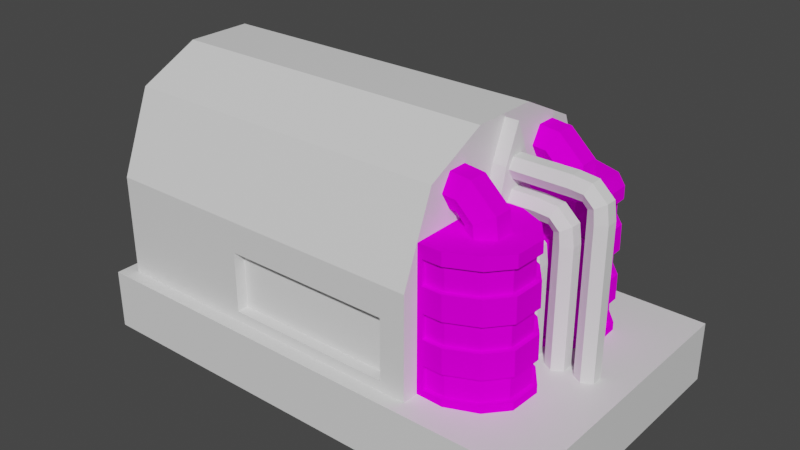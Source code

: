 # Source: Generator.blend  (saved by Blender 3.3.6; exported with 4.5.12 LTS)
import bpy
from mathutils import Matrix  # noqa: F401  (used for matrix-valued properties, if any)

bpy.ops.wm.read_factory_settings(use_empty=True)
scene = bpy.context.scene
scene.name = 'Scene'

# ---- collections
col_collection = bpy.data.collections.new('Collection'); scene.collection.children.link(col_collection)

# ---- images (referenced by path relative to the original .blend; pixels are not part of the script)
import os
ASSET_DIR = os.environ.get("B2B_ASSET_DIR", "")  # directory of the original .blend (textures are referenced by path, not embedded)
HERE = os.path.dirname(os.path.abspath(__file__))  # packed textures are extracted next to this script under _unpacked/

def load_image(name, relpath, width, height, colorspace="sRGB"):
    """Load a texture the original file referenced (path relative to the .blend, or extracted next to this script)."""
    p = next((c for c in (os.path.join(HERE, relpath), os.path.join(ASSET_DIR, relpath)) if relpath and os.path.exists(c)), "")
    if p:
        img = bpy.data.images.load(p, check_existing=True)
        img.name = name
    else:  # same state as the original file: an image datablock whose file is absent (Cycles renders it pink)
        img = bpy.data.images.new(name, width, height)
        img.source = "FILE"
        img.filepath = "//" + (relpath or name)
    img.colorspace_settings.name = colorspace
    return img
img_backpack_image = load_image('Backpack_Image', 'Backpack_Image.png', 1024, 1024, 'sRGB')
img_backpack_power_image = load_image('Backpack_Power_Image', 'Backpack_Power_Image.png', 1024, 1024, 'sRGB')
img_weapon__image = load_image('Weapon _Image', '', 1024, 1024, 'sRGB')
img_weapon_top_image = load_image('Weapon_Top_Image', 'Weapon_Top_Image.png', 1024, 1024, 'sRGB')
img_weapon_bottom_image = load_image('Weapon Bottom Image', 'Weapon Bottom Image.png', 1024, 1024, 'sRGB')

# ---- materials (node trees are filled in below, after node groups)
mat_material = bpy.data.materials.new('Material')
mat_material.alpha_threshold = 0.0
mat_material.use_transparent_shadow = False
mat_material.roughness = 0.5
mat_material.line_color = (0.0, 0.0, 0.0, 1.0)
mat_backpack_material = bpy.data.materials.new('Backpack_Material')
mat_backpack_material.use_transparent_shadow = False
mat_backpack_power_material = bpy.data.materials.new('Backpack_Power_Material')
mat_backpack_power_material.use_transparent_shadow = False
mat_weapon_material = bpy.data.materials.new('Weapon_Material')
mat_weapon_material.use_transparent_shadow = False
mat_weapon_top_material = bpy.data.materials.new('Weapon_Top_Material')
mat_weapon_top_material.use_transparent_shadow = False
mat_weapon_bottom_material = bpy.data.materials.new('Weapon_Bottom_Material')
mat_weapon_bottom_material.use_transparent_shadow = False

# ---- material node trees
mat_material.use_nodes = True; mat_material.node_tree.nodes.clear()
_N = mat_material.node_tree.nodes; _L = mat_material.node_tree.links
n0 = _N.new('ShaderNodeOutputMaterial'); n0.name = 'Material Output'; n0.location = (300, 300)
n1 = _N.new('ShaderNodeBsdfPrincipled'); n1.name = 'Principled BSDF'; n1.location = (10, 300)
n1.distribution = 'GGX'
n1.subsurface_method = 'RANDOM_WALK_SKIN'
n1.inputs[3].default_value = 1.45
n1.inputs[27].default_value = (0.0, 0.0, 0.0, 1.0)
n1.inputs[28].default_value = 1.0
_L.new(n1.outputs[0], n0.inputs[0])
n0.is_active_output = True
mat_backpack_material.use_nodes = True; mat_backpack_material.node_tree.nodes.clear()
_N = mat_backpack_material.node_tree.nodes; _L = mat_backpack_material.node_tree.links
n0 = _N.new('ShaderNodeBsdfPrincipled'); n0.name = 'Principled BSDF'; n0.location = (10, 300)
n0.distribution = 'GGX'
n0.subsurface_method = 'RANDOM_WALK_SKIN'
n0.inputs[3].default_value = 1.45
n0.inputs[13].default_value = 0.0
n0.inputs[27].default_value = (0.0, 0.0, 0.0, 1.0)
n0.inputs[28].default_value = 1.0
n1 = _N.new('ShaderNodeOutputMaterial'); n1.name = 'Material Output'; n1.location = (300, 300)
n2 = _N.new('ShaderNodeTexImage'); n2.name = 'Image Texture'; n2.location = (-280, 280)
n2.image = img_backpack_image
_L.new(n0.outputs[0], n1.inputs[0])
_L.new(n2.outputs[0], n0.inputs[0])
n1.is_active_output = True
mat_backpack_power_material.use_nodes = True; mat_backpack_power_material.node_tree.nodes.clear()
_N = mat_backpack_power_material.node_tree.nodes; _L = mat_backpack_power_material.node_tree.links
n0 = _N.new('ShaderNodeBsdfPrincipled'); n0.name = 'Principled BSDF'; n0.location = (10, 300)
n0.distribution = 'GGX'
n0.subsurface_method = 'RANDOM_WALK_SKIN'
n0.inputs[3].default_value = 1.45
n0.inputs[13].default_value = 0.0
n0.inputs[27].default_value = (0.0, 0.0, 0.0, 1.0)
n0.inputs[28].default_value = 1.0
n1 = _N.new('ShaderNodeOutputMaterial'); n1.name = 'Material Output'; n1.location = (300, 300)
n2 = _N.new('ShaderNodeTexImage'); n2.name = 'Image Texture'; n2.location = (-280, 280)
n2.image = img_backpack_power_image
_L.new(n0.outputs[0], n1.inputs[0])
_L.new(n2.outputs[0], n0.inputs[0])
n1.is_active_output = True
mat_weapon_material.use_nodes = True; mat_weapon_material.node_tree.nodes.clear()
_N = mat_weapon_material.node_tree.nodes; _L = mat_weapon_material.node_tree.links
n0 = _N.new('ShaderNodeBsdfPrincipled'); n0.name = 'Principled BSDF'; n0.location = (10, 300)
n0.distribution = 'GGX'
n0.subsurface_method = 'RANDOM_WALK_SKIN'
n0.inputs[3].default_value = 1.45
n0.inputs[13].default_value = 0.0
n0.inputs[27].default_value = (0.0, 0.0, 0.0, 1.0)
n0.inputs[28].default_value = 1.0
n1 = _N.new('ShaderNodeOutputMaterial'); n1.name = 'Material Output'; n1.location = (300, 300)
n2 = _N.new('ShaderNodeTexImage'); n2.name = 'Image Texture'; n2.location = (-280, 280)
n2.image = img_weapon__image
_L.new(n0.outputs[0], n1.inputs[0])
_L.new(n2.outputs[0], n0.inputs[0])
n1.is_active_output = True
mat_weapon_top_material.use_nodes = True; mat_weapon_top_material.node_tree.nodes.clear()
_N = mat_weapon_top_material.node_tree.nodes; _L = mat_weapon_top_material.node_tree.links
n0 = _N.new('ShaderNodeBsdfPrincipled'); n0.name = 'Principled BSDF'; n0.location = (10, 300)
n0.distribution = 'GGX'
n0.subsurface_method = 'RANDOM_WALK_SKIN'
n0.inputs[3].default_value = 1.45
n0.inputs[13].default_value = 0.0
n0.inputs[27].default_value = (0.0, 0.0, 0.0, 1.0)
n0.inputs[28].default_value = 1.0
n1 = _N.new('ShaderNodeOutputMaterial'); n1.name = 'Material Output'; n1.location = (300, 300)
n2 = _N.new('ShaderNodeTexImage'); n2.name = 'Image Texture'; n2.location = (-280, 280)
n2.image = img_weapon_top_image
_L.new(n0.outputs[0], n1.inputs[0])
_L.new(n2.outputs[0], n0.inputs[0])
n1.is_active_output = True
mat_weapon_bottom_material.use_nodes = True; mat_weapon_bottom_material.node_tree.nodes.clear()
_N = mat_weapon_bottom_material.node_tree.nodes; _L = mat_weapon_bottom_material.node_tree.links
n0 = _N.new('ShaderNodeBsdfPrincipled'); n0.name = 'Principled BSDF'; n0.location = (10, 300)
n0.distribution = 'GGX'
n0.subsurface_method = 'RANDOM_WALK_SKIN'
n0.inputs[3].default_value = 1.45
n0.inputs[13].default_value = 0.0
n0.inputs[27].default_value = (0.0, 0.0, 0.0, 1.0)
n0.inputs[28].default_value = 1.0
n1 = _N.new('ShaderNodeOutputMaterial'); n1.name = 'Material Output'; n1.location = (300, 300)
n2 = _N.new('ShaderNodeTexImage'); n2.name = 'Image Texture'; n2.location = (-280, 280)
n2.image = img_weapon_bottom_image
_L.new(n0.outputs[0], n1.inputs[0])
_L.new(n2.outputs[0], n0.inputs[0])
n1.is_active_output = True

# ---- world
world_world = bpy.data.worlds.new('World'); scene.world = world_world
world_world.use_nodes = True; world_world.node_tree.nodes.clear()
_N = world_world.node_tree.nodes; _L = world_world.node_tree.links
n0 = _N.new('ShaderNodeOutputWorld'); n0.name = 'World Output'; n0.location = (300, 300)
n1 = _N.new('ShaderNodeBackground'); n1.name = 'Background'; n1.location = (10, 300)
n1.inputs[0].default_value = (0.05088, 0.05088, 0.05088, 1.0)
_L.new(n1.outputs[0], n0.inputs[0])
n0.is_active_output = True
world_world.color = (0.05088, 0.05088, 0.05088)
world_world.use_sun_shadow = False
world_world.sun_shadow_jitter_overblur = 0.0

# ---- meshes
me_cube = bpy.data.meshes.new('Cube')
me_cube.from_pydata([(3.622, 4.191, 1.0), (8.023, 4.65, -1.0), (3.622, -4.191, 1.0), (-2.797, -3.821, 1.345), (8.023, -4.65, -1.0), (-2.797, -3.821, 3.345), (-7.564, 4.191, 1.0), (-8.023, 4.65, -1.0), (-7.564, -4.191, 1.0), (2.797, -3.821, 1.345), (-8.023, -4.65, -1.0), (2.797, -3.821, 3.345), (8.023, -4.65, 1.0), (-8.023, -4.65, 1.0), (8.023, 4.65, 1.0), (-8.023, 4.65, 1.0), (3.622, -4.191, 4.355), (-7.564, -4.191, 4.355), (3.622, 4.191, 4.355), (-7.564, 4.191, 4.355), (3.622, -3.118, 7.046), (-7.564, -3.118, 7.046), (3.622, 3.118, 7.046), (-7.564, 3.118, 7.046), (3.622, -1.11, 8.032), (-7.564, -1.11, 8.032), (3.622, 1.11, 8.032), (-7.564, 1.11, 8.032), (-2.797, -4.191, 1.345), (2.797, -4.191, 1.345), (2.797, -4.191, 3.345), (-2.797, -4.191, 3.345)], [], [(6, 8, 17, 19), (4, 12, 13, 10), (10, 13, 15, 7), (7, 1, 4, 10), (1, 14, 12, 4), (7, 15, 14, 1), (2, 8, 13, 12), (0, 2, 12, 14), (8, 6, 15, 13), (6, 0, 14, 15), (18, 19, 23, 22), (29, 2, 16, 30), (30, 16, 17, 8, 2, 29, 28, 31), (0, 6, 19, 18), (2, 0, 18, 16), (23, 21, 25, 27), (16, 18, 22, 20), (19, 17, 21, 23), (17, 16, 20, 21), (26, 27, 25, 24), (21, 20, 24, 25), (22, 23, 27, 26), (20, 22, 26, 24), (3, 5, 31, 28), (3, 9, 11, 5), (11, 9, 29, 30), (29, 9, 3, 28), (31, 5, 11, 30)])
me_cube.polygons.foreach_set('material_index', [0, 0, 0, 0, 0, 0, 0, 0, 0, 0, 0, 0, 0, 0, 0, 0, 0, 0, 0, 0, 0, 0, 0, 1, 1, 1, 1, 1])
_uv = me_cube.uv_layers.new(name='UVMap')
_uv.uv.foreach_set('vector', [0.8679, 0.5123, 0.8679, 0.7377, 0.8679, 0.7377, 0.8679, 0.5123, 0.375, 0.75, 0.625, 0.75, 0.625, 1.0, 0.375, 1.0, 0.375, 0.0, 0.625, 0.0, 0.625, 0.25, 0.375, 0.25, 0.125, 0.5, 0.375, 0.5, 0.375, 0.75, 0.125, 0.75, 0.375, 0.5, 0.625, 0.5, 0.625, 0.75, 0.375, 0.75, 0.375, 0.25, 0.625, 0.25, 0.625, 0.5, 0.375, 0.5, 0.6321, 0.7377, 0.8679, 0.7377, 0.875, 0.75, 0.625, 0.75, 0.6321, 0.5123, 0.6321, 0.7377, 0.625, 0.75, 0.625, 0.5, 0.8679, 0.7377, 0.8679, 0.5123, 0.875, 0.5, 0.875, 0.75, 0.8679, 0.5123, 0.6321, 0.5123, 0.625, 0.5, 0.875, 0.5, 0.6321, 0.5123, 0.8679, 0.5123, 0.8679, 0.5123, 0.6321, 0.5123, 0.6495, 0.7377, 0.6321, 0.7377, 0.6321, 0.7377, 0.6495, 0.7377, 0.6495, 0.7377, 0.6321, 0.7377, 0.8679, 0.7377, 0.8679, 0.7377, 0.6321, 0.7377, 0.6495, 0.7377, 0.7674, 0.7377, 0.7674, 0.7377, 0.6321, 0.5123, 0.8679, 0.5123, 0.8679, 0.5123, 0.6321, 0.5123, 0.6321, 0.7377, 0.6321, 0.5123, 0.6321, 0.5123, 0.6321, 0.7377, 0.8679, 0.5123, 0.8679, 0.7377, 0.8679, 0.7377, 0.8679, 0.5123, 0.6321, 0.7377, 0.6321, 0.5123, 0.6321, 0.5123, 0.6321, 0.7377, 0.8679, 0.5123, 0.8679, 0.7377, 0.8679, 0.7377, 0.8679, 0.5123, 0.8679, 0.7377, 0.6321, 0.7377, 0.6321, 0.7377, 0.8679, 0.7377, 0.6321, 0.5123, 0.8679, 0.5123, 0.8679, 0.7377, 0.6321, 0.7377, 0.8679, 0.7377, 0.6321, 0.7377, 0.6321, 0.7377, 0.8679, 0.7377, 0.6321, 0.5123, 0.8679, 0.5123, 0.8679, 0.5123, 0.6321, 0.5123, 0.6321, 0.7377, 0.6321, 0.5123, 0.6321, 0.5123, 0.6321, 0.7377, 0.375, 0.25, 0.625, 0.25, 0.625, 0.1159, 0.375, 0.1159, 0.375, 0.25, 0.375, 0.5, 0.625, 0.5, 0.625, 0.25, 0.625, 0.5, 0.375, 0.5, 0.375, 0.6341, 0.625, 0.6341, 0.375, 0.6341, 0.375, 0.5, 0.125, 0.5, 0.125, 0.6341, 0.875, 0.6341, 0.875, 0.5, 0.625, 0.5, 0.625, 0.6341])
me_cube.materials.append(mat_material)
me_cube.materials.append(None)
me_cube.use_mirror_vertex_groups = False
me_cube.update()
me_cylinder_001 = bpy.data.meshes.new('Cylinder.001')
me_cylinder_001.from_pydata([(0.7474, 1.502, 3.198), (2.097, 0.4065, 3.223), (1.612, 1.058, 3.214), (0.1118, 1.525, 3.185), (2.062, -0.5759, 3.22), (0.0006447, -1.548, 3.176), (0.6363, -1.571, 3.189), (1.531, -1.191, 3.208), (2.047, -0.5777, 4.016), (0.619, -1.572, 3.985), (1.514, -1.191, 4.004), (0.7301, 1.5, 3.994), (0.09562, 1.525, 3.981), (1.596, 1.055, 4.01), (2.083, 0.4047, 4.019), (-0.01571, -1.552, 3.972), (0.7803, 1.505, 1.588), (2.13, 0.4101, 1.613), (1.645, 1.061, 1.605), (0.1447, 1.528, 1.575), (2.094, -0.5724, 1.61), (0.03354, -1.545, 1.566), (0.6692, -1.567, 1.579), (1.563, -1.187, 1.598), (2.08, -0.5742, 2.407), (0.6519, -1.569, 2.375), (1.547, -1.188, 2.394), (0.763, 1.503, 2.384), (0.1285, 1.529, 2.371), (1.629, 1.059, 2.401), (0.731, -1.706, -0.3809), (2.116, 0.4082, 2.409), (-0.3783, -1.666, -0.4035), (0.01719, -1.549, 2.362), (1.708, -1.291, -0.36), (-0.2569, 1.691, -0.3936), (0.8525, 1.651, -0.371), (1.797, 1.166, -0.3528), (0.8132, 1.509, -0.02139), (2.327, 0.4543, -0.3435), (2.163, 0.4136, 0.003777), (2.288, -0.6192, -0.3467), (1.678, 1.065, -0.004701), (0.1776, 1.532, -0.03433), (2.127, -0.5688, 0.0008832), (0.06644, -1.541, -0.04338), (0.7021, -1.563, -0.03044), (1.596, -1.183, -0.01132), (2.113, -0.5706, 0.797), (0.6848, -1.565, 0.7656), (1.58, -1.184, 0.7848), (0.7959, 1.507, 0.7747), (0.1614, 1.532, 0.7618), (1.661, 1.062, 0.7914), (2.148, 0.4118, 0.7999), (0.05008, -1.545, 0.7527), (0.6297, -1.716, 4.402), (1.61, -1.298, 4.437), (-0.4842, -1.684, 4.379), (-0.3622, 1.689, 4.389), (0.7511, 1.64, 4.411), (1.699, 1.152, 4.444), (2.235, 0.4436, 4.426), (2.197, -0.63, 4.423), (-0.02093, -1.696, 3.971), (-0.004659, -1.695, 3.175), (0.6554, -1.714, 3.189), (0.6385, -1.715, 3.985), (0.6895, -1.71, 1.579), (0.6726, -1.712, 2.375), (0.7236, -1.707, -0.03032), (0.7067, -1.709, 0.7657), (0.01197, -1.693, 2.362), (0.02829, -1.69, 1.566), (0.04496, -1.687, 0.7523), (0.06128, -1.684, -0.0438), (2.281, -0.62, 0.003911), (2.266, -0.6218, 0.8), (2.25, -0.6236, 1.614), (2.204, -0.6291, 4.019), (2.22, -0.6273, 3.223), (2.235, -0.6254, 2.41), (1.619, -1.297, 4.006), (1.635, -1.296, 3.21), (1.652, -1.295, 2.396), (1.668, -1.294, 1.6), (1.685, -1.293, 0.7866), (1.701, -1.292, -0.009428), (2.32, 0.4536, 0.007074), (2.305, 0.4518, 0.8032), (2.243, 0.4445, 4.022), (2.258, 0.4463, 3.226), (2.274, 0.4481, 2.413), (2.289, 0.4499, 1.617), (1.757, 1.161, 1.607), (1.741, 1.158, 2.403), (1.79, 1.165, -0.00219), (1.773, 1.163, 0.7939), (1.708, 1.153, 4.013), (1.724, 1.156, 3.217), (0.7599, 1.641, 3.995), (0.794, 1.645, 2.385), (0.7768, 1.643, 3.199), (0.845, 1.65, -0.02043), (0.8282, 1.648, 0.7756), (0.8109, 1.647, 1.589), (0.1008, 1.669, 3.981), (0.117, 1.67, 3.185), (0.1498, 1.671, 1.576), (0.1336, 1.67, 2.372), (0.1665, 1.672, 0.7622), (0.1827, 1.674, -0.03391), (0.9111, 0.5547, 3.494), (1.462, 0.2368, 3.494), (1.462, -0.3991, 3.494), (0.9111, -0.717, 3.494), (0.3604, -0.3991, 3.494), (0.3604, 0.2368, 3.494), (1.459, 0.2368, 4.076), (0.9111, 0.5547, 4.025), (1.459, -0.3991, 4.076), (0.9111, -0.717, 4.025), (0.3628, -0.3991, 3.974), (0.3628, 0.2368, 3.974), (1.324, 0.2368, 5.081), (0.8404, 0.5547, 4.818), (1.324, -0.3991, 5.081), (0.8404, -0.717, 4.818), (0.3567, -0.3991, 4.554), (0.3567, 0.2368, 4.554), (0.4999, 0.2368, 5.852), (0.2855, 0.5547, 5.345), (0.4999, -0.3991, 5.852), (0.2855, -0.717, 5.345), (0.0711, -0.3991, 4.838), (0.0711, 0.2368, 4.838), (-0.494, 0.2368, 5.966), (-0.4943, 0.5547, 5.416), (-0.494, -0.3991, 5.966), (-0.4943, -0.717, 5.416), (-0.4945, -0.3991, 4.865), (-0.4945, 0.2368, 4.865)], [], [(58, 56, 60, 59), (57, 61, 60, 56), (62, 61, 57, 63), (32, 30, 70, 75, 74, 71, 68, 73, 72, 69, 66, 65, 64, 67, 56, 58), (79, 63, 57, 82), (87, 34, 41, 76), (83, 84, 81, 80), (85, 86, 77, 78), (78, 77, 89, 93), (90, 62, 63, 79), (92, 91, 80, 81), (76, 41, 39, 88), (98, 61, 62, 90), (91, 92, 95, 99), (97, 94, 93, 89), (88, 39, 37, 96), (60, 61, 98, 100), (99, 95, 101, 102), (96, 37, 36, 103), (97, 104, 105, 94), (111, 103, 36, 35, 59, 60, 100, 106, 107, 102, 101, 109, 108, 105, 104, 110), (57, 56, 67, 82), (84, 83, 66, 69), (70, 30, 34, 87), (71, 86, 85, 68), (107, 3, 0, 2, 1, 4, 7, 6, 5, 65, 66, 83, 80, 91, 99, 102), (67, 64, 15, 9, 10, 8, 14, 13, 11, 12, 106, 100, 98, 90, 79, 82), (5, 15, 64, 65), (12, 3, 107, 106), (15, 5, 6, 9), (4, 8, 10, 7), (1, 14, 8, 4), (2, 13, 14, 1), (13, 2, 0, 11), (3, 12, 11, 0), (10, 9, 6, 7), (108, 19, 16, 18, 17, 20, 23, 22, 21, 73, 68, 85, 78, 93, 94, 105), (69, 72, 33, 25, 26, 24, 31, 29, 27, 28, 109, 101, 95, 92, 81, 84), (73, 21, 33, 72), (28, 19, 108, 109), (33, 21, 22, 25), (20, 24, 26, 23), (17, 31, 24, 20), (18, 29, 31, 17), (29, 18, 16, 27), (19, 28, 27, 16), (26, 25, 22, 23), (111, 43, 38, 42, 40, 44, 47, 46, 45, 75, 70, 87, 76, 88, 96, 103), (71, 74, 55, 49, 50, 48, 54, 53, 51, 52, 110, 104, 97, 89, 77, 86), (75, 45, 55, 74), (110, 52, 43, 111), (55, 45, 46, 49), (44, 48, 50, 47), (40, 54, 48, 44), (42, 53, 54, 40), (53, 42, 38, 51), (43, 52, 51, 38), (50, 49, 46, 47), (116, 115, 121, 122), (119, 123, 129, 125), (114, 113, 118, 120), (117, 116, 122, 123), (113, 112, 119, 118), (115, 114, 120, 121), (112, 117, 123, 119), (129, 128, 134, 135), (122, 121, 127, 128), (120, 118, 124, 126), (123, 122, 128, 129), (121, 120, 126, 127), (118, 119, 125, 124), (131, 135, 141, 137), (127, 126, 132, 133), (124, 125, 131, 130), (125, 129, 135, 131), (128, 127, 133, 134), (126, 124, 130, 132), (134, 133, 139, 140), (132, 130, 136, 138), (135, 134, 140, 141), (133, 132, 138, 139), (130, 131, 137, 136)])
me_cylinder_001.polygons.foreach_set('material_index', [0, 0, 0, 0, 0, 0, 0, 0, 0, 0, 0, 0, 0, 0, 0, 0, 0, 0, 0, 0, 0, 0, 0, 0, 0, 0, 0, 0, 0, 1, 1, 1, 1, 1, 1, 1, 0, 0, 0, 0, 1, 1, 1, 1, 1, 1, 1, 0, 0, 0, 0, 1, 1, 1, 1, 1, 1, 1, 0, 0, 0, 0, 0, 0, 0, 0, 0, 0, 0, 0, 0, 0, 0, 0, 0, 0, 0, 0, 0, 0, 0, 0])
_uv = me_cylinder_001.uv_layers.new(name='UVMap')
_uv.uv.foreach_set('vector', [0.5439, 0.2451, 0.4644, 0.2445, 0.4644, 0.005063, 0.5439, 0.004444, 0.3956, 0.2122, 0.3956, 0.03739, 0.4644, 0.005063, 0.4644, 0.2445, 0.3555, 0.08649, 0.3956, 0.03739, 0.3956, 0.2122, 0.3555, 0.1631, 0.3466, 0.06519, 0.3466, 0.1444, 0.3216, 0.1443, 0.3216, 0.09707, 0.2648, 0.09704, 0.2648, 0.1443, 0.2068, 0.1442, 0.2068, 0.09702, 0.15, 0.09699, 0.15, 0.1441, 0.092, 0.1441, 0.09202, 0.09697, 0.03525, 0.09694, 0.03523, 0.144, 0.005511, 0.144, 0.005546, 0.06448, 0.03513, 0.2833, 0.006364, 0.2833, 0.004444, 0.22, 0.03519, 0.22, 0.3215, 0.2201, 0.3465, 0.2201, 0.3465, 0.2833, 0.3215, 0.2833, 0.09196, 0.22, 0.15, 0.22, 0.1499, 0.2833, 0.09191, 0.2833, 0.2067, 0.22, 0.2648, 0.22, 0.2647, 0.2833, 0.2067, 0.2833, 0.2067, 0.2833, 0.2647, 0.2833, 0.2647, 0.3599, 0.2067, 0.3599, 0.03513, 0.3599, 0.006364, 0.3599, 0.006364, 0.2833, 0.03513, 0.2833, 0.1499, 0.3599, 0.09191, 0.3599, 0.09191, 0.2833, 0.1499, 0.2833, 0.3215, 0.2833, 0.3465, 0.2833, 0.3465, 0.3599, 0.3215, 0.3599, 0.03519, 0.4233, 0.004444, 0.4233, 0.006364, 0.3599, 0.03513, 0.3599, 0.09191, 0.3599, 0.1499, 0.3599, 0.15, 0.4233, 0.09196, 0.4233, 0.2648, 0.4232, 0.2067, 0.4232, 0.2067, 0.3599, 0.2647, 0.3599, 0.3215, 0.3599, 0.3465, 0.3599, 0.3465, 0.4232, 0.3215, 0.4232, 0.005511, 0.4993, 0.004444, 0.4233, 0.03519, 0.4233, 0.03523, 0.4993, 0.09196, 0.4233, 0.15, 0.4233, 0.15, 0.4991, 0.092, 0.4992, 0.3215, 0.4232, 0.3465, 0.4232, 0.3466, 0.4989, 0.3216, 0.4989, 0.2648, 0.4232, 0.2648, 0.499, 0.2068, 0.4991, 0.2067, 0.4232, 0.3216, 0.5462, 0.3216, 0.4989, 0.3466, 0.4989, 0.3466, 0.5781, 0.005546, 0.5788, 0.005511, 0.4993, 0.03523, 0.4993, 0.03525, 0.5463, 0.09202, 0.5463, 0.092, 0.4992, 0.15, 0.4991, 0.15, 0.5463, 0.2068, 0.5463, 0.2068, 0.4991, 0.2648, 0.499, 0.2648, 0.5462, 0.004444, 0.22, 0.005511, 0.144, 0.03523, 0.144, 0.03519, 0.22, 0.15, 0.22, 0.09196, 0.22, 0.092, 0.1441, 0.15, 0.1441, 0.3216, 0.1443, 0.3466, 0.1444, 0.3465, 0.2201, 0.3215, 0.2201, 0.2648, 0.1443, 0.2648, 0.22, 0.2067, 0.22, 0.2068, 0.1442, 0.7772, 0.00454, 0.7772, 0.01488, 0.7318, 0.01489, 0.6691, 0.04427, 0.6328, 0.08944, 0.6328, 0.1595, 0.6691, 0.2047, 0.7318, 0.2341, 0.7772, 0.2341, 0.7772, 0.2446, 0.7301, 0.2442, 0.6613, 0.2119, 0.6214, 0.1628, 0.6214, 0.08619, 0.6613, 0.03702, 0.7301, 0.00475, 0.4643, 0.7081, 0.5113, 0.7077, 0.5113, 0.718, 0.4661, 0.7182, 0.4032, 0.7477, 0.3668, 0.7928, 0.3668, 0.8629, 0.4032, 0.9079, 0.4661, 0.9374, 0.5113, 0.9376, 0.5113, 0.9479, 0.4643, 0.9475, 0.3955, 0.9152, 0.3555, 0.8661, 0.3555, 0.7895, 0.3955, 0.7404, 0.7772, 0.2341, 0.834, 0.2343, 0.834, 0.2446, 0.7772, 0.2446, 0.834, 0.01471, 0.7772, 0.01488, 0.7772, 0.00454, 0.834, 0.004444, 1.0, 0.002374, 1.0, 0.324, 0.8914, 0.3233, 0.8916, 0.002181, 0.5857, 0.3199, 0.5857, 0.001322, 0.7249, 0.001801, 0.7249, 0.3218, 0.4173, 0.3199, 0.4173, 0.001322, 0.5857, 0.001322, 0.5857, 0.3199, 0.2782, 0.3218, 0.2782, 0.001801, 0.4173, 0.001322, 0.4173, 0.3199, 0.2782, 0.001801, 0.2782, 0.3218, 0.1117, 0.3233, 0.1114, 0.002181, 0.002751, 0.324, 0.002649, 0.002374, 0.1114, 0.002181, 0.1117, 0.3233, 0.7249, 0.001801, 0.8916, 0.002181, 0.8914, 0.3233, 0.7249, 0.3218, 0.7776, 0.2537, 0.7776, 0.2638, 0.7322, 0.2639, 0.6695, 0.2932, 0.6332, 0.3384, 0.6332, 0.4085, 0.6695, 0.4537, 0.7322, 0.483, 0.7776, 0.4831, 0.7776, 0.4935, 0.7304, 0.4932, 0.6618, 0.461, 0.622, 0.4117, 0.622, 0.3352, 0.6618, 0.2859, 0.7304, 0.2537, 0.7782, 0.7513, 0.8253, 0.751, 0.8253, 0.7613, 0.7801, 0.7615, 0.7172, 0.791, 0.6808, 0.836, 0.6808, 0.9061, 0.7172, 0.9512, 0.7801, 0.9807, 0.8253, 0.9809, 0.8253, 0.9909, 0.7782, 0.9908, 0.7095, 0.9586, 0.6697, 0.9094, 0.6697, 0.8328, 0.7095, 0.7836, 0.7776, 0.4935, 0.7776, 0.4831, 0.8344, 0.4833, 0.8344, 0.4935, 0.8344, 0.2637, 0.7776, 0.2638, 0.7776, 0.2537, 0.8344, 0.2536, 0.002649, 0.6501, 0.002752, 0.3406, 0.1117, 0.3414, 0.1114, 0.6509, 0.4173, 0.3447, 0.4173, 0.6545, 0.2782, 0.6525, 0.2782, 0.3429, 0.5857, 0.3447, 0.5857, 0.6545, 0.4173, 0.6545, 0.4173, 0.3447, 0.7249, 0.3429, 0.7249, 0.6525, 0.5857, 0.6545, 0.5857, 0.3447, 0.7249, 0.6525, 0.7249, 0.3429, 0.8914, 0.3414, 0.8916, 0.6509, 1.0, 0.3406, 1.0, 0.6501, 0.8916, 0.6509, 0.8914, 0.3414, 0.2782, 0.6525, 0.1114, 0.6509, 0.1117, 0.3414, 0.2782, 0.3429, 0.8251, 0.5024, 0.8251, 0.5126, 0.7797, 0.5126, 0.717, 0.542, 0.6807, 0.5872, 0.6807, 0.6572, 0.717, 0.7024, 0.7797, 0.7318, 0.8251, 0.7318, 0.8251, 0.742, 0.7778, 0.742, 0.7093, 0.7099, 0.6697, 0.6605, 0.6697, 0.5839, 0.7093, 0.5345, 0.7778, 0.5024, 0.9425, 0.7511, 0.9898, 0.751, 0.9898, 0.7611, 0.9445, 0.7613, 0.8816, 0.7908, 0.8453, 0.8358, 0.8453, 0.9059, 0.8816, 0.951, 0.9445, 0.9805, 0.9898, 0.9807, 0.9898, 0.9906, 0.9425, 0.9906, 0.8739, 0.9585, 0.8342, 0.9092, 0.8342, 0.8326, 0.8739, 0.7833, 0.8251, 0.742, 0.8251, 0.7318, 0.8819, 0.732, 0.8819, 0.7421, 0.8819, 0.5024, 0.8819, 0.5124, 0.8251, 0.5126, 0.8251, 0.5024, 1.0, 0.6821, 1.0, 0.9978, 0.8914, 0.9976, 0.8916, 0.6813, 0.5857, 0.9967, 0.5857, 0.6777, 0.7249, 0.6797, 0.7249, 0.9972, 0.4173, 0.9967, 0.4173, 0.6777, 0.5857, 0.6777, 0.5857, 0.9967, 0.2782, 0.9972, 0.2782, 0.6797, 0.4173, 0.6777, 0.4173, 0.9967, 0.2782, 0.6797, 0.2782, 0.9972, 0.1117, 0.9976, 0.1114, 0.6813, 0.002751, 0.9978, 0.002649, 0.6821, 0.1114, 0.6813, 0.1117, 0.9976, 0.7249, 0.6797, 0.8916, 0.6813, 0.8914, 0.9976, 0.7249, 0.9972, 0.3333, 1.0, 0.5, 1.0, 0.5, 1.0, 0.3333, 1.0, -8.941e-08, 1.0, 0.1667, 1.0, 0.1667, 1.0, -8.941e-08, 1.0, 0.6667, 1.0, 0.8333, 1.0, 0.8333, 1.0, 0.6667, 1.0, 0.1667, 1.0, 0.3333, 1.0, 0.3333, 1.0, 0.1667, 1.0, 0.8333, 1.0, 1.0, 1.0, 1.0, 1.0, 0.8333, 1.0, 0.5, 1.0, 0.6667, 1.0, 0.6667, 1.0, 0.5, 1.0, -8.941e-08, 1.0, 0.1667, 1.0, 0.1667, 1.0, -8.941e-08, 1.0, 0.1667, 1.0, 0.3333, 1.0, 0.3333, 1.0, 0.1667, 1.0, 0.3333, 1.0, 0.5, 1.0, 0.5, 1.0, 0.3333, 1.0, 0.6667, 1.0, 0.8333, 1.0, 0.8333, 1.0, 0.6667, 1.0, 0.1667, 1.0, 0.3333, 1.0, 0.3333, 1.0, 0.1667, 1.0, 0.5, 1.0, 0.6667, 1.0, 0.6667, 1.0, 0.5, 1.0, 0.8333, 1.0, 1.0, 1.0, 1.0, 1.0, 0.8333, 1.0, -8.941e-08, 1.0, 0.1667, 1.0, 0.1667, 1.0, -8.941e-08, 1.0, 0.5, 1.0, 0.6667, 1.0, 0.6667, 1.0, 0.5, 1.0, 0.8333, 1.0, 1.0, 1.0, 1.0, 1.0, 0.8333, 1.0, -8.941e-08, 1.0, 0.1667, 1.0, 0.1667, 1.0, -8.941e-08, 1.0, 0.3333, 1.0, 0.5, 1.0, 0.5, 1.0, 0.3333, 1.0, 0.6667, 1.0, 0.8333, 1.0, 0.8333, 1.0, 0.6667, 1.0, 0.3333, 1.0, 0.5, 1.0, 0.5, 1.0, 0.3333, 1.0, 0.6667, 1.0, 0.8333, 1.0, 0.8333, 1.0, 0.6667, 1.0, 0.1667, 1.0, 0.3333, 1.0, 0.3333, 1.0, 0.1667, 1.0, 0.5, 1.0, 0.6667, 1.0, 0.6667, 1.0, 0.5, 1.0, 0.8333, 1.0, 1.0, 1.0, 1.0, 1.0, 0.8333, 1.0])
me_cylinder_001.materials.append(mat_backpack_material)
me_cylinder_001.materials.append(mat_backpack_power_material)
me_cylinder_001.materials.append(mat_weapon_material)
me_cylinder_001.materials.append(mat_weapon_top_material)
me_cylinder_001.materials.append(mat_weapon_bottom_material)
me_cylinder_001.use_mirror_x = True
me_cylinder_001.use_paint_bone_selection = False
me_cylinder_001.use_paint_mask = True
me_cylinder_001.update()
me_cylinder = bpy.data.meshes.new('Cylinder')
me_cylinder.from_pydata([(-2.984e-07, 0.3742, -1.644), (-2.984e-07, 0.3742, 0.3742), (0.3241, 0.1871, -1.644), (0.3241, 0.1871, 0.3742), (0.3241, -0.1871, -1.644), (0.3241, -0.1871, 0.3742), (-2.984e-07, -0.3742, -1.644), (-2.984e-07, -0.3742, 0.3742), (-0.3241, -0.1871, -1.644), (-0.3241, -0.1871, 0.3742), (-0.3241, 0.1871, -1.644), (-0.3241, 0.1871, 0.3742), (0.3227, 0.1871, 3.36), (-2.384e-07, 0.3742, 3.33), (0.3227, -0.1871, 3.36), (-2.384e-07, -0.3742, 3.33), (-0.3227, -0.1871, 3.3), (-0.3227, 0.1871, 3.3), (0.2431, 0.1871, 3.951), (-0.04159, 0.3742, 3.796), (0.2431, -0.1871, 3.951), (-0.04159, -0.3742, 3.796), (-0.3263, -0.1871, 3.641), (-0.3263, 0.1871, 3.641), (-0.242, 0.1871, 4.405), (-0.3682, 0.3742, 4.107), (-0.242, -0.1871, 4.405), (-0.3682, -0.3742, 4.107), (-0.4944, -0.1871, 3.808), (-0.4944, 0.1871, 3.808), (-0.827, 0.1871, 4.472), (-0.8271, 0.3742, 4.148), (-0.827, -0.1871, 4.472), (-0.8271, -0.3742, 4.148), (-0.8273, -0.1871, 3.824), (-0.8273, 0.1871, 3.824), (-3.302, 0.1871, 4.473), (-3.302, 0.3742, 4.149), (-3.302, -0.1871, 4.473), (-3.302, -0.3742, 4.149), (-3.303, -0.1871, 3.825), (-3.303, 0.1871, 3.825)], [], [(0, 1, 3, 2), (2, 3, 5, 4), (4, 5, 7, 6), (6, 7, 9, 8), (9, 7, 15, 16), (8, 9, 11, 10), (10, 11, 1, 0), (13, 17, 23, 19), (5, 3, 12, 14), (11, 9, 16, 17), (3, 1, 13, 12), (7, 5, 14, 15), (1, 11, 17, 13), (23, 22, 28, 29), (16, 15, 21, 22), (14, 12, 18, 20), (17, 16, 22, 23), (15, 14, 20, 21), (12, 13, 19, 18), (25, 29, 35, 31), (21, 20, 26, 27), (18, 19, 25, 24), (19, 23, 29, 25), (22, 21, 27, 28), (20, 18, 24, 26), (35, 34, 40, 41), (28, 27, 33, 34), (26, 24, 30, 32), (29, 28, 34, 35), (27, 26, 32, 33), (24, 25, 31, 30), (33, 32, 38, 39), (30, 31, 37, 36), (31, 35, 41, 37), (34, 33, 39, 40), (32, 30, 36, 38)])
_uv = me_cylinder.uv_layers.new(name='UVMap')
_uv.uv.foreach_set('vector', [1.0, 0.5, 1.0, 1.0, 0.8333, 1.0, 0.8333, 0.5, 0.8333, 0.5, 0.8333, 1.0, 0.6667, 1.0, 0.6667, 0.5, 0.6667, 0.5, 0.6667, 1.0, 0.5, 1.0, 0.5, 0.5, 0.5, 0.5, 0.5, 1.0, 0.3333, 1.0, 0.3333, 0.5, 0.3333, 1.0, 0.5, 1.0, 0.5, 1.0, 0.3333, 1.0, 0.3333, 0.5, 0.3333, 1.0, 0.1667, 1.0, 0.1667, 0.5, 0.1667, 0.5, 0.1667, 1.0, -8.941e-08, 1.0, -8.941e-08, 0.5, -8.941e-08, 1.0, 0.1667, 1.0, 0.1667, 1.0, -8.941e-08, 1.0, 0.6667, 1.0, 0.8333, 1.0, 0.8333, 1.0, 0.6667, 1.0, 0.1667, 1.0, 0.3333, 1.0, 0.3333, 1.0, 0.1667, 1.0, 0.8333, 1.0, 1.0, 1.0, 1.0, 1.0, 0.8333, 1.0, 0.5, 1.0, 0.6667, 1.0, 0.6667, 1.0, 0.5, 1.0, -8.941e-08, 1.0, 0.1667, 1.0, 0.1667, 1.0, -8.941e-08, 1.0, 0.1667, 1.0, 0.3333, 1.0, 0.3333, 1.0, 0.1667, 1.0, 0.3333, 1.0, 0.5, 1.0, 0.5, 1.0, 0.3333, 1.0, 0.6667, 1.0, 0.8333, 1.0, 0.8333, 1.0, 0.6667, 1.0, 0.1667, 1.0, 0.3333, 1.0, 0.3333, 1.0, 0.1667, 1.0, 0.5, 1.0, 0.6667, 1.0, 0.6667, 1.0, 0.5, 1.0, 0.8333, 1.0, 1.0, 1.0, 1.0, 1.0, 0.8333, 1.0, -8.941e-08, 1.0, 0.1667, 1.0, 0.1667, 1.0, -8.941e-08, 1.0, 0.5, 1.0, 0.6667, 1.0, 0.6667, 1.0, 0.5, 1.0, 0.8333, 1.0, 1.0, 1.0, 1.0, 1.0, 0.8333, 1.0, -8.941e-08, 1.0, 0.1667, 1.0, 0.1667, 1.0, -8.941e-08, 1.0, 0.3333, 1.0, 0.5, 1.0, 0.5, 1.0, 0.3333, 1.0, 0.6667, 1.0, 0.8333, 1.0, 0.8333, 1.0, 0.6667, 1.0, 0.1667, 1.0, 0.3333, 1.0, 0.3333, 1.0, 0.1667, 1.0, 0.3333, 1.0, 0.5, 1.0, 0.5, 1.0, 0.3333, 1.0, 0.6667, 1.0, 0.8333, 1.0, 0.8333, 1.0, 0.6667, 1.0, 0.1667, 1.0, 0.3333, 1.0, 0.3333, 1.0, 0.1667, 1.0, 0.5, 1.0, 0.6667, 1.0, 0.6667, 1.0, 0.5, 1.0, 0.8333, 1.0, 1.0, 1.0, 1.0, 1.0, 0.8333, 1.0, 0.5, 1.0, 0.6667, 1.0, 0.6667, 1.0, 0.5, 1.0, 0.8333, 1.0, 1.0, 1.0, 1.0, 1.0, 0.8333, 1.0, -8.941e-08, 1.0, 0.1667, 1.0, 0.1667, 1.0, -8.941e-08, 1.0, 0.3333, 1.0, 0.5, 1.0, 0.5, 1.0, 0.3333, 1.0, 0.6667, 1.0, 0.8333, 1.0, 0.8333, 1.0, 0.6667, 1.0])
me_cylinder.update()
me_cylinder_020 = bpy.data.meshes.new('Cylinder.020')
me_cylinder_020.from_pydata([(-2.984e-07, 0.3742, -1.644), (-2.984e-07, 0.3742, 0.3742), (0.3241, 0.1871, -1.644), (0.3241, 0.1871, 0.3742), (0.3241, -0.1871, -1.644), (0.3241, -0.1871, 0.3742), (-2.984e-07, -0.3742, -1.644), (-2.984e-07, -0.3742, 0.3742), (-0.3241, -0.1871, -1.644), (-0.3241, -0.1871, 0.3742), (-0.3241, 0.1871, -1.644), (-0.3241, 0.1871, 0.3742), (0.3227, 0.1871, 3.36), (-2.384e-07, 0.3742, 3.33), (0.3227, -0.1871, 3.36), (-2.384e-07, -0.3742, 3.33), (-0.3227, -0.1871, 3.3), (-0.3227, 0.1871, 3.3), (0.2431, 0.1871, 3.951), (-0.04159, 0.3742, 3.796), (0.2431, -0.1871, 3.951), (-0.04159, -0.3742, 3.796), (-0.3263, -0.1871, 3.641), (-0.3263, 0.1871, 3.641), (-0.242, 0.1871, 4.405), (-0.3682, 0.3742, 4.107), (-0.242, -0.1871, 4.405), (-0.3682, -0.3742, 4.107), (-0.4944, -0.1871, 3.808), (-0.4944, 0.1871, 3.808), (-0.827, 0.1871, 4.472), (-0.8271, 0.3742, 4.148), (-0.827, -0.1871, 4.472), (-0.8271, -0.3742, 4.148), (-0.8273, -0.1871, 3.824), (-0.8273, 0.1871, 3.824), (-3.302, 0.1871, 4.473), (-3.302, 0.3742, 4.149), (-3.302, -0.1871, 4.473), (-3.302, -0.3742, 4.149), (-3.303, -0.1871, 3.825), (-3.303, 0.1871, 3.825)], [], [(0, 1, 3, 2), (2, 3, 5, 4), (4, 5, 7, 6), (6, 7, 9, 8), (9, 7, 15, 16), (8, 9, 11, 10), (10, 11, 1, 0), (13, 17, 23, 19), (5, 3, 12, 14), (11, 9, 16, 17), (3, 1, 13, 12), (7, 5, 14, 15), (1, 11, 17, 13), (23, 22, 28, 29), (16, 15, 21, 22), (14, 12, 18, 20), (17, 16, 22, 23), (15, 14, 20, 21), (12, 13, 19, 18), (25, 29, 35, 31), (21, 20, 26, 27), (18, 19, 25, 24), (19, 23, 29, 25), (22, 21, 27, 28), (20, 18, 24, 26), (35, 34, 40, 41), (28, 27, 33, 34), (26, 24, 30, 32), (29, 28, 34, 35), (27, 26, 32, 33), (24, 25, 31, 30), (33, 32, 38, 39), (30, 31, 37, 36), (31, 35, 41, 37), (34, 33, 39, 40), (32, 30, 36, 38)])
_uv = me_cylinder_020.uv_layers.new(name='UVMap')
_uv.uv.foreach_set('vector', [1.0, 0.5, 1.0, 1.0, 0.8333, 1.0, 0.8333, 0.5, 0.8333, 0.5, 0.8333, 1.0, 0.6667, 1.0, 0.6667, 0.5, 0.6667, 0.5, 0.6667, 1.0, 0.5, 1.0, 0.5, 0.5, 0.5, 0.5, 0.5, 1.0, 0.3333, 1.0, 0.3333, 0.5, 0.3333, 1.0, 0.5, 1.0, 0.5, 1.0, 0.3333, 1.0, 0.3333, 0.5, 0.3333, 1.0, 0.1667, 1.0, 0.1667, 0.5, 0.1667, 0.5, 0.1667, 1.0, -8.941e-08, 1.0, -8.941e-08, 0.5, -8.941e-08, 1.0, 0.1667, 1.0, 0.1667, 1.0, -8.941e-08, 1.0, 0.6667, 1.0, 0.8333, 1.0, 0.8333, 1.0, 0.6667, 1.0, 0.1667, 1.0, 0.3333, 1.0, 0.3333, 1.0, 0.1667, 1.0, 0.8333, 1.0, 1.0, 1.0, 1.0, 1.0, 0.8333, 1.0, 0.5, 1.0, 0.6667, 1.0, 0.6667, 1.0, 0.5, 1.0, -8.941e-08, 1.0, 0.1667, 1.0, 0.1667, 1.0, -8.941e-08, 1.0, 0.1667, 1.0, 0.3333, 1.0, 0.3333, 1.0, 0.1667, 1.0, 0.3333, 1.0, 0.5, 1.0, 0.5, 1.0, 0.3333, 1.0, 0.6667, 1.0, 0.8333, 1.0, 0.8333, 1.0, 0.6667, 1.0, 0.1667, 1.0, 0.3333, 1.0, 0.3333, 1.0, 0.1667, 1.0, 0.5, 1.0, 0.6667, 1.0, 0.6667, 1.0, 0.5, 1.0, 0.8333, 1.0, 1.0, 1.0, 1.0, 1.0, 0.8333, 1.0, -8.941e-08, 1.0, 0.1667, 1.0, 0.1667, 1.0, -8.941e-08, 1.0, 0.5, 1.0, 0.6667, 1.0, 0.6667, 1.0, 0.5, 1.0, 0.8333, 1.0, 1.0, 1.0, 1.0, 1.0, 0.8333, 1.0, -8.941e-08, 1.0, 0.1667, 1.0, 0.1667, 1.0, -8.941e-08, 1.0, 0.3333, 1.0, 0.5, 1.0, 0.5, 1.0, 0.3333, 1.0, 0.6667, 1.0, 0.8333, 1.0, 0.8333, 1.0, 0.6667, 1.0, 0.1667, 1.0, 0.3333, 1.0, 0.3333, 1.0, 0.1667, 1.0, 0.3333, 1.0, 0.5, 1.0, 0.5, 1.0, 0.3333, 1.0, 0.6667, 1.0, 0.8333, 1.0, 0.8333, 1.0, 0.6667, 1.0, 0.1667, 1.0, 0.3333, 1.0, 0.3333, 1.0, 0.1667, 1.0, 0.5, 1.0, 0.6667, 1.0, 0.6667, 1.0, 0.5, 1.0, 0.8333, 1.0, 1.0, 1.0, 1.0, 1.0, 0.8333, 1.0, 0.5, 1.0, 0.6667, 1.0, 0.6667, 1.0, 0.5, 1.0, 0.8333, 1.0, 1.0, 1.0, 1.0, 1.0, 0.8333, 1.0, -8.941e-08, 1.0, 0.1667, 1.0, 0.1667, 1.0, -8.941e-08, 1.0, 0.3333, 1.0, 0.5, 1.0, 0.5, 1.0, 0.3333, 1.0, 0.6667, 1.0, 0.8333, 1.0, 0.8333, 1.0, 0.6667, 1.0])
me_cylinder_020.update()
me_cylinder_021 = bpy.data.meshes.new('Cylinder.021')
me_cylinder_021.from_pydata([(-2.984e-07, 0.3742, 0.1121), (0.3241, 0.1871, 0.1121), (0.3241, -0.1871, 0.1121), (-2.984e-07, -0.3742, 0.1121), (-0.3241, -0.1871, 0.1121), (-0.3241, 0.1871, 0.1121), (0.3227, 0.1871, 3.36), (-2.384e-07, 0.3742, 3.33), (0.3227, -0.1871, 3.36), (-2.384e-07, -0.3742, 3.33), (-0.3227, -0.1871, 3.3), (-0.3227, 0.1871, 3.3), (0.2431, 0.1871, 3.951), (-0.04159, 0.3742, 3.796), (0.2431, -0.1871, 3.951), (-0.04159, -0.3742, 3.796), (-0.3263, -0.1871, 3.641), (-0.3263, 0.1871, 3.641), (-0.242, 0.1871, 4.405), (-0.3682, 0.3742, 4.107), (-0.242, -0.1871, 4.405), (-0.3682, -0.3742, 4.107), (-0.4944, -0.1871, 3.808), (-0.4944, 0.1871, 3.808), (-0.827, 0.1871, 4.472), (-0.8271, 0.3742, 4.148), (-0.827, -0.1871, 4.472), (-0.8271, -0.3742, 4.148), (-0.8273, -0.1871, 3.824), (-0.8273, 0.1871, 3.824), (-2.244, 0.1871, 4.473), (-2.244, 0.3742, 4.149), (-2.244, -0.1871, 4.473), (-2.244, -0.3742, 4.149), (-2.244, -0.1871, 3.825), (-2.244, 0.1871, 3.825)], [], [(4, 3, 9, 10), (7, 11, 17, 13), (2, 1, 6, 8), (5, 4, 10, 11), (1, 0, 7, 6), (3, 2, 8, 9), (0, 5, 11, 7), (17, 16, 22, 23), (10, 9, 15, 16), (8, 6, 12, 14), (11, 10, 16, 17), (9, 8, 14, 15), (6, 7, 13, 12), (19, 23, 29, 25), (15, 14, 20, 21), (12, 13, 19, 18), (13, 17, 23, 19), (16, 15, 21, 22), (14, 12, 18, 20), (29, 28, 34, 35), (22, 21, 27, 28), (20, 18, 24, 26), (23, 22, 28, 29), (21, 20, 26, 27), (18, 19, 25, 24), (27, 26, 32, 33), (24, 25, 31, 30), (25, 29, 35, 31), (28, 27, 33, 34), (26, 24, 30, 32)])
_uv = me_cylinder_021.uv_layers.new(name='UVMap')
_uv.uv.foreach_set('vector', [0.3333, 1.0, 0.5, 1.0, 0.5, 1.0, 0.3333, 1.0, -8.941e-08, 1.0, 0.1667, 1.0, 0.1667, 1.0, -8.941e-08, 1.0, 0.6667, 1.0, 0.8333, 1.0, 0.8333, 1.0, 0.6667, 1.0, 0.1667, 1.0, 0.3333, 1.0, 0.3333, 1.0, 0.1667, 1.0, 0.8333, 1.0, 1.0, 1.0, 1.0, 1.0, 0.8333, 1.0, 0.5, 1.0, 0.6667, 1.0, 0.6667, 1.0, 0.5, 1.0, -8.941e-08, 1.0, 0.1667, 1.0, 0.1667, 1.0, -8.941e-08, 1.0, 0.1667, 1.0, 0.3333, 1.0, 0.3333, 1.0, 0.1667, 1.0, 0.3333, 1.0, 0.5, 1.0, 0.5, 1.0, 0.3333, 1.0, 0.6667, 1.0, 0.8333, 1.0, 0.8333, 1.0, 0.6667, 1.0, 0.1667, 1.0, 0.3333, 1.0, 0.3333, 1.0, 0.1667, 1.0, 0.5, 1.0, 0.6667, 1.0, 0.6667, 1.0, 0.5, 1.0, 0.8333, 1.0, 1.0, 1.0, 1.0, 1.0, 0.8333, 1.0, -8.941e-08, 1.0, 0.1667, 1.0, 0.1667, 1.0, -8.941e-08, 1.0, 0.5, 1.0, 0.6667, 1.0, 0.6667, 1.0, 0.5, 1.0, 0.8333, 1.0, 1.0, 1.0, 1.0, 1.0, 0.8333, 1.0, -8.941e-08, 1.0, 0.1667, 1.0, 0.1667, 1.0, -8.941e-08, 1.0, 0.3333, 1.0, 0.5, 1.0, 0.5, 1.0, 0.3333, 1.0, 0.6667, 1.0, 0.8333, 1.0, 0.8333, 1.0, 0.6667, 1.0, 0.1667, 1.0, 0.3333, 1.0, 0.3333, 1.0, 0.1667, 1.0, 0.3333, 1.0, 0.5, 1.0, 0.5, 1.0, 0.3333, 1.0, 0.6667, 1.0, 0.8333, 1.0, 0.8333, 1.0, 0.6667, 1.0, 0.1667, 1.0, 0.3333, 1.0, 0.3333, 1.0, 0.1667, 1.0, 0.5, 1.0, 0.6667, 1.0, 0.6667, 1.0, 0.5, 1.0, 0.8333, 1.0, 1.0, 1.0, 1.0, 1.0, 0.8333, 1.0, 0.5, 1.0, 0.6667, 1.0, 0.6667, 1.0, 0.5, 1.0, 0.8333, 1.0, 1.0, 1.0, 1.0, 1.0, 0.8333, 1.0, -8.941e-08, 1.0, 0.1667, 1.0, 0.1667, 1.0, -8.941e-08, 1.0, 0.3333, 1.0, 0.5, 1.0, 0.5, 1.0, 0.3333, 1.0, 0.6667, 1.0, 0.8333, 1.0, 0.8333, 1.0, 0.6667, 1.0])
me_cylinder_021.update()
me_cube_002 = bpy.data.meshes.new('Cube.002')
me_cube_002.from_pydata([(-1.0, -0.8093, -1.521), (-1.0, -1.325e-09, 1.977), (-1.0, 0.8093, -1.521), (1.0, -0.8093, -1.521), (1.0, -1.325e-09, 1.977), (1.0, 0.8093, -1.521), (-1.0, 0.3897, -2.353), (-1.0, -0.3897, -2.353), (1.0, 0.3897, -2.353), (1.0, -0.3897, -2.353), (-1.0, -0.7597, -0.3554), (-1.0, -0.4917, 0.8107), (-1.0, 0.4917, 0.8107), (-1.0, 0.7597, -0.3554), (1.0, 0.4917, 0.8107), (1.0, 0.7597, -0.3554), (1.0, -0.4917, 0.8107), (1.0, -0.7597, -0.3554)], [], [(11, 1, 12), (12, 1, 4, 14), (14, 4, 16), (16, 4, 1, 11), (3, 0, 7, 9), (6, 8, 9, 7), (2, 5, 8, 6), (0, 2, 6, 7), (5, 3, 9, 8), (3, 17, 10, 0), (17, 16, 11, 10), (5, 15, 17, 3), (15, 14, 16, 17), (2, 13, 15, 5), (13, 12, 14, 15), (0, 10, 13, 2), (10, 11, 12, 13)])
_uv = me_cube_002.uv_layers.new(name='UVMap')
_uv.uv.foreach_set('vector', [0.5417, 0.0, 0.625, 0.25, 0.5417, 0.25, 0.5417, 0.25, 0.625, 0.25, 0.625, 0.5, 0.5417, 0.5, 0.5417, 0.5, 0.625, 0.75, 0.5417, 0.75, 0.5417, 0.75, 0.625, 0.75, 0.625, 1.0, 0.5417, 1.0, 0.375, 0.75, 0.375, 1.0, 0.375, 1.0, 0.375, 0.75, 0.125, 0.5, 0.375, 0.5, 0.375, 0.75, 0.125, 0.75, 0.375, 0.25, 0.375, 0.5, 0.375, 0.5, 0.375, 0.25, 0.375, 0.0, 0.375, 0.25, 0.375, 0.25, 0.375, 0.0, 0.375, 0.5, 0.375, 0.75, 0.375, 0.75, 0.375, 0.5, 0.375, 0.75, 0.4583, 0.75, 0.4583, 1.0, 0.375, 1.0, 0.4583, 0.75, 0.5417, 0.75, 0.5417, 1.0, 0.4583, 1.0, 0.375, 0.5, 0.4583, 0.5, 0.4583, 0.75, 0.375, 0.75, 0.4583, 0.5, 0.5417, 0.5, 0.5417, 0.75, 0.4583, 0.75, 0.375, 0.25, 0.4583, 0.25, 0.4583, 0.5, 0.375, 0.5, 0.4583, 0.25, 0.5417, 0.25, 0.5417, 0.5, 0.4583, 0.5, 0.375, 0.0, 0.4583, 0.0, 0.4583, 0.25, 0.375, 0.25, 0.4583, 0.0, 0.5417, 0.0, 0.5417, 0.25, 0.4583, 0.25])
me_cube_002.update()
me_cylinder_023 = bpy.data.meshes.new('Cylinder.023')
me_cylinder_023.from_pydata([(-1.0, 2.464, -7.55e-08), (1.0, 2.464, 7.55e-08), (-1.0, 1.742, -1.742), (1.0, 1.742, -1.742), (-1.0, 0.0, -2.464), (1.0, 0.0, -2.464), (-1.0, -1.742, -1.742), (1.0, -1.742, -1.742), (-1.0, -2.464, -7.55e-08), (1.0, -2.464, 7.55e-08), (-1.0, -1.742, 1.742), (1.0, -1.742, 1.742), (-1.0, 0.0, 2.464), (1.0, 0.0, 2.464), (-1.0, 1.742, 1.742), (1.0, 1.742, 1.742)], [], [(0, 1, 3, 2), (2, 3, 5, 4), (4, 5, 7, 6), (6, 7, 9, 8), (8, 9, 11, 10), (10, 11, 13, 12), (3, 1, 15, 13, 11, 9, 7, 5), (12, 13, 15, 14), (14, 15, 1, 0), (0, 2, 4, 6, 8, 10, 12, 14)])
_uv = me_cylinder_023.uv_layers.new(name='UVMap')
_uv.uv.foreach_set('vector', [1.0, 0.5, 1.0, 1.0, 0.875, 1.0, 0.875, 0.5, 0.875, 0.5, 0.875, 1.0, 0.75, 1.0, 0.75, 0.5, 0.75, 0.5, 0.75, 1.0, 0.625, 1.0, 0.625, 0.5, 0.625, 0.5, 0.625, 1.0, 0.5, 1.0, 0.5, 0.5, 0.5, 0.5, 0.5, 1.0, 0.375, 1.0, 0.375, 0.5, 0.375, 0.5, 0.375, 1.0, 0.25, 1.0, 0.25, 0.5, 0.4197, 0.4197, 0.25, 0.49, 0.08029, 0.4197, 0.01, 0.25, 0.08029, 0.08029, 0.25, 0.01, 0.4197, 0.08029, 0.49, 0.25, 0.25, 0.5, 0.25, 1.0, 0.125, 1.0, 0.125, 0.5, 0.125, 0.5, 0.125, 1.0, 0.0, 1.0, 0.0, 0.5, 0.75, 0.49, 0.9197, 0.4197, 0.99, 0.25, 0.9197, 0.08029, 0.75, 0.01, 0.5803, 0.08029, 0.51, 0.25, 0.5803, 0.4197])
me_cylinder_023.update()

# ---- objects
ob_cube = bpy.data.objects.new('Cube', me_cube)
ob_weapon_and_backpack_pile = bpy.data.objects.new('Weapon And Backpack Pile', me_cylinder_001)
ob_cylinder = bpy.data.objects.new('Cylinder', me_cylinder)
ob_cylinder_001 = bpy.data.objects.new('Cylinder.001', me_cylinder_020)
ob_cylinder_002 = bpy.data.objects.new('Cylinder.002', me_cylinder_021)
ob_cube_001 = bpy.data.objects.new('Cube.001', me_cube_002)
ob_cylinder_003 = bpy.data.objects.new('Cylinder.003', me_cylinder_023)

# ---- transforms, parenting, visibility, modifiers, constraints
ob_cube.location = (0.0, 0.0, 0.0)
ob_cube.lock_rotations_4d = False
ob_cube.empty_display_type = 'ARROWS'
ob_cube.lineart.crease_threshold = 0.0
ob_weapon_and_backpack_pile.location = (3.776, -1.972, 1.258)
ob_weapon_and_backpack_pile.use_mesh_mirror_x = True
_vg = ob_weapon_and_backpack_pile.vertex_groups.new(name='Hips')
_vg = ob_weapon_and_backpack_pile.vertex_groups.new(name='Torso')
_vg = ob_weapon_and_backpack_pile.vertex_groups.new(name='Chest')
_vg = ob_weapon_and_backpack_pile.vertex_groups.new(name='Neck')
_vg = ob_weapon_and_backpack_pile.vertex_groups.new(name='Head')
_vg = ob_weapon_and_backpack_pile.vertex_groups.new(name='Shoulder_R')
_vg = ob_weapon_and_backpack_pile.vertex_groups.new(name='Arm_R')
_vg = ob_weapon_and_backpack_pile.vertex_groups.new(name='Elbow_R')
_vg = ob_weapon_and_backpack_pile.vertex_groups.new(name='Wrist_R')
_vg = ob_weapon_and_backpack_pile.vertex_groups.new(name='Middle_Finger0_R')
_vg = ob_weapon_and_backpack_pile.vertex_groups.new(name='Middle_Finger1_R')
_vg = ob_weapon_and_backpack_pile.vertex_groups.new(name='Thumb_Finger0_R')
_vg = ob_weapon_and_backpack_pile.vertex_groups.new(name='Thumb_Finger1_R')
_vg = ob_weapon_and_backpack_pile.vertex_groups.new(name='Thumb_Finger2_R')
_vg = ob_weapon_and_backpack_pile.vertex_groups.new(name='Shoulder_L')
_vg = ob_weapon_and_backpack_pile.vertex_groups.new(name='Arm_L')
_vg = ob_weapon_and_backpack_pile.vertex_groups.new(name='Elbow_L')
_vg = ob_weapon_and_backpack_pile.vertex_groups.new(name='Wrist_L')
_vg = ob_weapon_and_backpack_pile.vertex_groups.new(name='Middle_Finger0_L')
_vg = ob_weapon_and_backpack_pile.vertex_groups.new(name='Middle_Finger1_L')
_vg = ob_weapon_and_backpack_pile.vertex_groups.new(name='Thumb_Finger0_L')
_vg = ob_weapon_and_backpack_pile.vertex_groups.new(name='Thumb_Finger1_L')
_vg = ob_weapon_and_backpack_pile.vertex_groups.new(name='Thumb_Finger2_L')
_vg = ob_weapon_and_backpack_pile.vertex_groups.new(name='Cape_Top')
_vg = ob_weapon_and_backpack_pile.vertex_groups.new(name='Cape_Mid')
_vg = ob_weapon_and_backpack_pile.vertex_groups.new(name='Cape_Bottom')
_vg = ob_weapon_and_backpack_pile.vertex_groups.new(name='Cape_Top_R')
_vg = ob_weapon_and_backpack_pile.vertex_groups.new(name='Cape_Mid_R')
_vg = ob_weapon_and_backpack_pile.vertex_groups.new(name='Cape_Bottom_R')
_vg = ob_weapon_and_backpack_pile.vertex_groups.new(name='Leg_R')
_vg = ob_weapon_and_backpack_pile.vertex_groups.new(name='Knee_R')
_vg = ob_weapon_and_backpack_pile.vertex_groups.new(name='Cape_Top_L')
_vg = ob_weapon_and_backpack_pile.vertex_groups.new(name='Cape_Mid_L')
_vg = ob_weapon_and_backpack_pile.vertex_groups.new(name='Cape_Bottom_L')
_vg = ob_weapon_and_backpack_pile.vertex_groups.new(name='Leg_L')
_vg = ob_weapon_and_backpack_pile.vertex_groups.new(name='Knee_L')
_vg = ob_weapon_and_backpack_pile.vertex_groups.new(name='Cape_Front_R')
_vg = ob_weapon_and_backpack_pile.vertex_groups.new(name='Cape_Front_L')
_vg = ob_weapon_and_backpack_pile.vertex_groups.new(name='Ankle_R')
_vg = ob_weapon_and_backpack_pile.vertex_groups.new(name='Middle_Toe0_R')
_vg = ob_weapon_and_backpack_pile.vertex_groups.new(name='Ankle_L')
_vg = ob_weapon_and_backpack_pile.vertex_groups.new(name='Middle_Toe0_L')
_m = ob_weapon_and_backpack_pile.modifiers.new('Mirror', 'MIRROR')
_m.use_axis = (False, True, False)
_m.mirror_object = ob_cube
ob_cylinder.location = (6.745, -2.98e-08, 2.502)
ob_cylinder_001.location = (5.785, -2.98e-08, 1.541)
ob_cylinder_002.location = (4.805, -2.98e-08, 0.5811)
ob_cube_001.location = (3.069, 0.0, 5.953)
ob_cylinder_003.location = (-6.914, 0.0, 4.159)

# ---- collection membership
col_collection.objects.link(ob_cube)
col_collection.objects.link(ob_weapon_and_backpack_pile)
col_collection.objects.link(ob_cylinder)
col_collection.objects.link(ob_cylinder_001)
col_collection.objects.link(ob_cylinder_002)
col_collection.objects.link(ob_cube_001)
col_collection.objects.link(ob_cylinder_003)

# ---- scene / render settings (as saved in the file)
scene.frame_start = 1; scene.frame_end = 250; scene.frame_set(1)
scene.render.engine = 'BLENDER_EEVEE_NEXT'
scene.cycles.sampling_pattern = 'TABULATED_SOBOL'
scene.cycles.use_light_tree = False
scene.view_settings.view_transform = 'Filmic'
bpy.context.view_layer.update()

# ---- added for rendering (the .blend has no active camera and no usable light): camera, sun
cam_auto = bpy.data.cameras.new('AutoCamera')
cam_auto.lens = 50.0
cam_auto.sensor_width = 36.0
cam_auto.clip_end = 1000.0
ob_auto_camera = bpy.data.objects.new('AutoCamera', cam_auto)
scene.collection.objects.link(ob_auto_camera)
ob_auto_camera.location = (19.0865, -22.9038, 18.7851)
ob_auto_camera.rotation_euler = (1.09748, -7.21219e-08, 0.694738)
scene.camera = ob_auto_camera
light_auto_sun = bpy.data.lights.new('AutoSun', 'SUN')
light_auto_sun.energy = 3.0
light_auto_sun.angle = 0.0523599
ob_auto_sun = bpy.data.objects.new('AutoSun', light_auto_sun)
scene.collection.objects.link(ob_auto_sun)
ob_auto_sun.rotation_euler = (0.872665, 0.174533, 0.523599)
bpy.context.view_layer.update()
